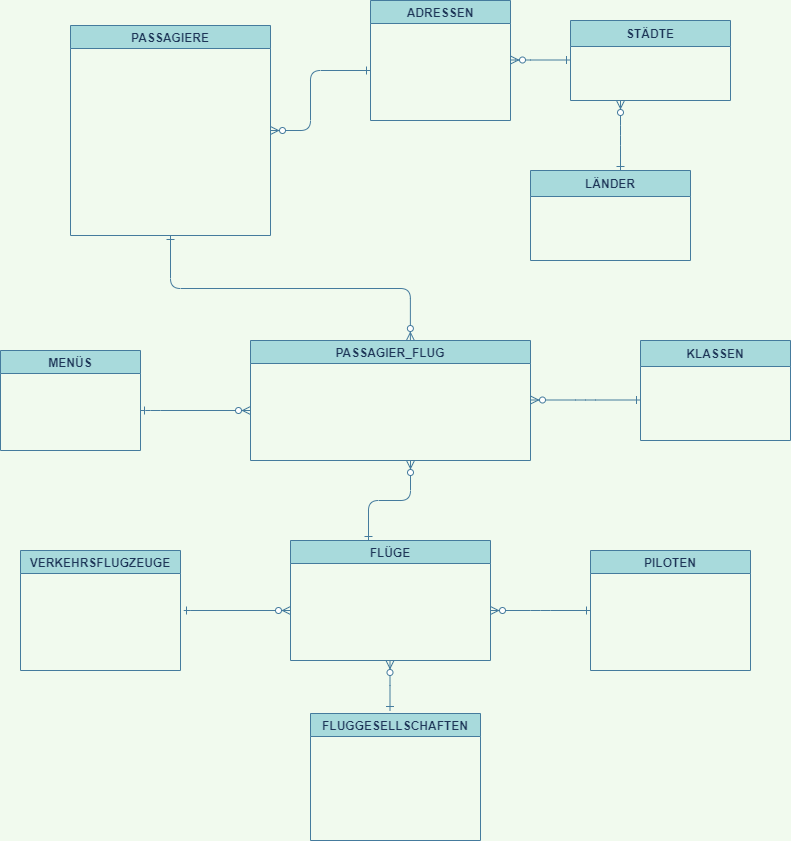

The diagram above was exported from draw.io. Its source (the exported page's mxGraphModel, read from the mxfile embedded in the PNG):
<mxGraphModel dx="868" dy="2104" grid="1" gridSize="10" guides="1" tooltips="1" connect="1" arrows="1" fold="1" page="1" pageScale="1" pageWidth="1169" pageHeight="1654" background="#F1FAEE" math="0" shadow="0" extFonts="Permanent Marker^https://fonts.googleapis.com/css?family=Permanent+Marker">
  <root>
    <mxCell id="0" />
    <mxCell id="1" parent="0" />
    <mxCell id="XJEvfQjcy2WomcstCkBY-25" value="MENÜS" style="swimlane;startSize=23;fillColor=#A8DADC;strokeColor=#457B9D;fontColor=#1D3557;" parent="1" vertex="1">
      <mxGeometry x="70" y="-1190" width="140" height="100" as="geometry" />
    </mxCell>
    <mxCell id="XJEvfQjcy2WomcstCkBY-32" value="ADRESSEN" style="swimlane;fillColor=#A8DADC;strokeColor=#457B9D;fontColor=#1D3557;startSize=23;" parent="1" vertex="1">
      <mxGeometry x="440" y="-1540" width="140" height="120" as="geometry" />
    </mxCell>
    <mxCell id="XJEvfQjcy2WomcstCkBY-33" value="PASSAGIERE" style="swimlane;startSize=23;fillColor=#A8DADC;strokeColor=#457B9D;fontColor=#1D3557;" parent="1" vertex="1">
      <mxGeometry x="140" y="-1515" width="200" height="210" as="geometry" />
    </mxCell>
    <mxCell id="XJEvfQjcy2WomcstCkBY-38" value="PASSAGIER_FLUG" style="swimlane;startSize=23;fillColor=#A8DADC;strokeColor=#457B9D;fontColor=#1D3557;" parent="1" vertex="1">
      <mxGeometry x="320" y="-1200" width="280" height="120" as="geometry" />
    </mxCell>
    <mxCell id="XJEvfQjcy2WomcstCkBY-39" value="FLÜGE" style="swimlane;fillColor=#A8DADC;strokeColor=#457B9D;fontColor=#1D3557;" parent="1" vertex="1">
      <mxGeometry x="360" y="-1000" width="200" height="120" as="geometry" />
    </mxCell>
    <mxCell id="XJEvfQjcy2WomcstCkBY-41" value="VERKEHRSFLUGZEUGE" style="swimlane;fillColor=#A8DADC;strokeColor=#457B9D;fontColor=#1D3557;" parent="1" vertex="1">
      <mxGeometry x="90" y="-990" width="160" height="120" as="geometry" />
    </mxCell>
    <mxCell id="XJEvfQjcy2WomcstCkBY-42" value="PILOTEN" style="swimlane;startSize=23;fillColor=#A8DADC;strokeColor=#457B9D;fontColor=#1D3557;" parent="1" vertex="1">
      <mxGeometry x="660" y="-990" width="160" height="120" as="geometry" />
    </mxCell>
    <mxCell id="XJEvfQjcy2WomcstCkBY-71" value="" style="edgeStyle=elbowEdgeStyle;fontSize=12;html=1;endArrow=ERzeroToMany;endFill=1;startArrow=ERone;startFill=0;elbow=vertical;strokeColor=#457B9D;fontColor=#1D3557;labelBackgroundColor=#F1FAEE;" parent="1" edge="1">
      <mxGeometry width="100" height="100" relative="1" as="geometry">
        <mxPoint x="260" y="-930" as="sourcePoint" />
        <mxPoint x="360" y="-930" as="targetPoint" />
        <Array as="points">
          <mxPoint x="250" y="-930" />
        </Array>
      </mxGeometry>
    </mxCell>
    <mxCell id="XJEvfQjcy2WomcstCkBY-74" value="" style="edgeStyle=elbowEdgeStyle;fontSize=12;html=1;endArrow=ERzeroToMany;endFill=1;startArrow=ERone;startFill=0;strokeColor=#457B9D;fontColor=#1D3557;labelBackgroundColor=#F1FAEE;" parent="1" edge="1">
      <mxGeometry width="100" height="100" relative="1" as="geometry">
        <mxPoint x="660" y="-930" as="sourcePoint" />
        <mxPoint x="560" y="-930" as="targetPoint" />
        <Array as="points" />
      </mxGeometry>
    </mxCell>
    <mxCell id="XJEvfQjcy2WomcstCkBY-75" value="" style="edgeStyle=elbowEdgeStyle;fontSize=12;html=1;endArrow=ERzeroToMany;endFill=1;startArrow=ERone;startFill=0;elbow=vertical;strokeColor=#457B9D;fontColor=#1D3557;labelBackgroundColor=#F1FAEE;" parent="1" edge="1">
      <mxGeometry width="100" height="100" relative="1" as="geometry">
        <mxPoint x="640" y="-1480.5" as="sourcePoint" />
        <mxPoint x="580" y="-1480.5" as="targetPoint" />
        <Array as="points">
          <mxPoint x="590" y="-1480.5" />
        </Array>
      </mxGeometry>
    </mxCell>
    <mxCell id="XJEvfQjcy2WomcstCkBY-76" value="" style="edgeStyle=elbowEdgeStyle;fontSize=12;html=1;endArrow=ERzeroToMany;endFill=1;startArrow=ERone;startFill=0;strokeColor=#457B9D;fontColor=#1D3557;labelBackgroundColor=#F1FAEE;" parent="1" edge="1">
      <mxGeometry width="100" height="100" relative="1" as="geometry">
        <mxPoint x="210" y="-1130" as="sourcePoint" />
        <mxPoint x="320" y="-1130" as="targetPoint" />
        <Array as="points">
          <mxPoint x="220" y="-1150" />
        </Array>
      </mxGeometry>
    </mxCell>
    <mxCell id="XJEvfQjcy2WomcstCkBY-78" value="" style="edgeStyle=elbowEdgeStyle;fontSize=12;html=1;endArrow=ERzeroToMany;endFill=1;startArrow=ERone;startFill=0;elbow=vertical;strokeColor=#457B9D;fontColor=#1D3557;entryX=0.571;entryY=0;entryDx=0;entryDy=0;entryPerimeter=0;exitX=0.5;exitY=1;exitDx=0;exitDy=0;labelBackgroundColor=#F1FAEE;" parent="1" target="XJEvfQjcy2WomcstCkBY-38" edge="1" source="XJEvfQjcy2WomcstCkBY-33">
      <mxGeometry width="100" height="100" relative="1" as="geometry">
        <mxPoint x="250" y="-1310" as="sourcePoint" />
        <mxPoint x="490" y="-1200" as="targetPoint" />
      </mxGeometry>
    </mxCell>
    <mxCell id="XJEvfQjcy2WomcstCkBY-79" value="" style="edgeStyle=elbowEdgeStyle;fontSize=12;html=1;endArrow=ERzeroToMany;endFill=1;startArrow=ERone;startFill=0;elbow=vertical;strokeColor=#457B9D;fontColor=#1D3557;labelBackgroundColor=#F1FAEE;" parent="1" edge="1">
      <mxGeometry width="100" height="100" relative="1" as="geometry">
        <mxPoint x="438" y="-1000" as="sourcePoint" />
        <mxPoint x="480" y="-1080" as="targetPoint" />
      </mxGeometry>
    </mxCell>
    <mxCell id="Ibm0jNwpJ7d1v0FyIDuk-1" value="FLUGGESELLSCHAFTEN" style="swimlane;fillColor=#A8DADC;strokeColor=#457B9D;fontColor=#1D3557;" parent="1" vertex="1">
      <mxGeometry x="380" y="-827" width="170" height="127" as="geometry" />
    </mxCell>
    <mxCell id="Ibm0jNwpJ7d1v0FyIDuk-6" value="" style="edgeStyle=elbowEdgeStyle;fontSize=12;html=1;endArrow=ERzeroToMany;endFill=1;startArrow=ERone;startFill=0;strokeColor=#457B9D;fontColor=#1D3557;labelBackgroundColor=#F1FAEE;" parent="1" edge="1">
      <mxGeometry width="100" height="100" relative="1" as="geometry">
        <mxPoint x="440" y="-1470" as="sourcePoint" />
        <mxPoint x="340" y="-1410" as="targetPoint" />
        <Array as="points">
          <mxPoint x="380" y="-1450" />
        </Array>
      </mxGeometry>
    </mxCell>
    <mxCell id="Ibm0jNwpJ7d1v0FyIDuk-7" value="" style="edgeStyle=elbowEdgeStyle;fontSize=12;html=1;endArrow=ERzeroToMany;endFill=1;startArrow=ERone;startFill=0;strokeColor=#457B9D;fontColor=#1D3557;elbow=vertical;rounded=0;labelBackgroundColor=#F1FAEE;" parent="1" edge="1">
      <mxGeometry width="100" height="100" relative="1" as="geometry">
        <mxPoint x="459.5" y="-830" as="sourcePoint" />
        <mxPoint x="459.5" y="-880" as="targetPoint" />
      </mxGeometry>
    </mxCell>
    <mxCell id="olgfvwdGNMpXKafxdrdk-5" value="" style="edgeStyle=elbowEdgeStyle;fontSize=12;html=1;endArrow=ERzeroToMany;endFill=1;startArrow=ERone;startFill=0;strokeColor=#457B9D;fontColor=#1D3557;labelBackgroundColor=#F1FAEE;" edge="1" parent="1">
      <mxGeometry width="100" height="100" relative="1" as="geometry">
        <mxPoint x="710" y="-1140.5" as="sourcePoint" />
        <mxPoint x="600" y="-1140.5" as="targetPoint" />
        <Array as="points" />
      </mxGeometry>
    </mxCell>
    <mxCell id="olgfvwdGNMpXKafxdrdk-1" value="KLASSEN" style="swimlane;fontStyle=1;childLayout=stackLayout;horizontal=1;startSize=26;horizontalStack=0;resizeParent=1;resizeParentMax=0;resizeLast=0;collapsible=1;marginBottom=0;align=center;fontSize=12;fillColor=#A8DADC;strokeColor=#457B9D;fontColor=#1D3557;" vertex="1" parent="1">
      <mxGeometry x="710" y="-1200" width="150" height="100" as="geometry" />
    </mxCell>
    <mxCell id="olgfvwdGNMpXKafxdrdk-11" value="" style="edgeStyle=elbowEdgeStyle;fontSize=12;html=1;endArrow=ERzeroToMany;endFill=1;startArrow=ERone;startFill=0;elbow=vertical;strokeColor=#457B9D;fontColor=#1D3557;labelBackgroundColor=#F1FAEE;" edge="1" parent="1">
      <mxGeometry width="100" height="100" relative="1" as="geometry">
        <mxPoint x="690" y="-1370" as="sourcePoint" />
        <mxPoint x="690" y="-1440" as="targetPoint" />
        <Array as="points" />
      </mxGeometry>
    </mxCell>
    <mxCell id="olgfvwdGNMpXKafxdrdk-6" value="STÄDTE" style="swimlane;fontStyle=1;childLayout=stackLayout;horizontal=1;startSize=26;horizontalStack=0;resizeParent=1;resizeParentMax=0;resizeLast=0;collapsible=1;marginBottom=0;align=center;fontSize=12;rounded=0;sketch=0;strokeColor=#457B9D;fillColor=#A8DADC;fontColor=#1D3557;" vertex="1" parent="1">
      <mxGeometry x="640" y="-1520" width="160" height="80" as="geometry" />
    </mxCell>
    <mxCell id="olgfvwdGNMpXKafxdrdk-12" value="LÄNDER" style="swimlane;fontStyle=1;childLayout=stackLayout;horizontal=1;startSize=26;horizontalStack=0;resizeParent=1;resizeParentMax=0;resizeLast=0;collapsible=1;marginBottom=0;align=center;fontSize=12;rounded=0;sketch=0;strokeColor=#457B9D;fillColor=#A8DADC;fontColor=#1D3557;" vertex="1" parent="1">
      <mxGeometry x="600" y="-1370" width="160" height="90" as="geometry" />
    </mxCell>
  </root>
</mxGraphModel>